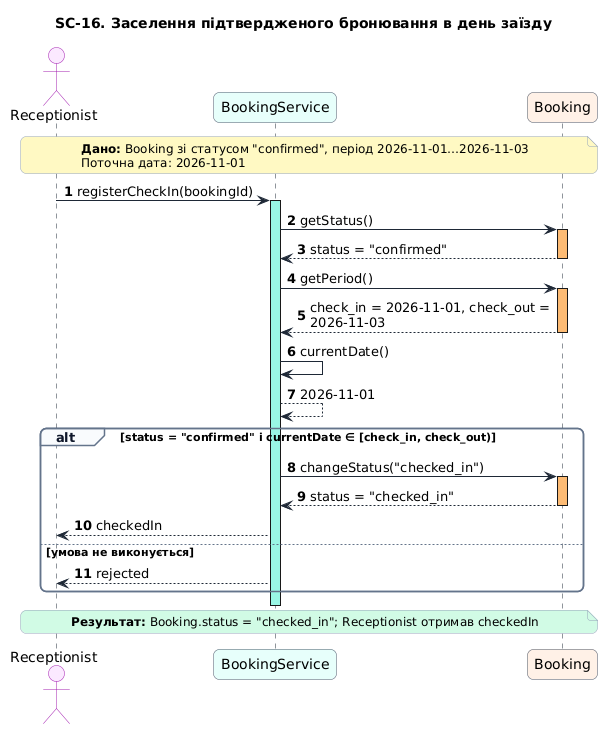

The diagram above was rendered by PlantUML. Its source (embedded in the PNG):
@startuml
title SC-16. Заселення підтвердженого бронювання в день заїзду
skinparam shadowing false
skinparam defaultFontName DejaVu Sans
skinparam roundCorner 12
skinparam maxMessageSize 260
skinparam ArrowColor #1F2937
skinparam SequenceLifeLineBorderColor #1F2937
skinparam SequenceGroupBorderColor #64748B
skinparam SequenceGroupBackgroundColor #F8FAFC
skinparam SequenceGroupHeaderFontColor #0F172A
skinparam NoteBorderColor #94A3B8
skinparam NoteFontSize 12
skinparam ParticipantBorderColor #475569
skinparam ActorBorderColor #A21CAF
autonumber "<b>0"

actor Receptionist #FAE8FF
participant BookingService #E6FFFA
participant Booking #FFF1E6

note over Receptionist, Booking #FEF9C3
  **Дано:** Booking зі статусом "confirmed", період 2026-11-01…2026-11-03
  Поточна дата: 2026-11-01
end note

Receptionist -> BookingService : registerCheckIn(bookingId)
activate BookingService #99F6E4
BookingService -> Booking : getStatus()
activate Booking #FDBA74
Booking --> BookingService : status = "confirmed"
deactivate Booking
BookingService -> Booking : getPeriod()
activate Booking #FDBA74
Booking --> BookingService : check_in = 2026-11-01, check_out = 2026-11-03
deactivate Booking
BookingService -> BookingService : currentDate()
BookingService --> BookingService : 2026-11-01
alt status = "confirmed" і currentDate ∈ [check_in, check_out)
  BookingService -> Booking : changeStatus("checked_in")
  activate Booking #FDBA74
  Booking --> BookingService : status = "checked_in"
  deactivate Booking
  BookingService --> Receptionist : checkedIn
else умова не виконується
  BookingService --> Receptionist : rejected
end
deactivate BookingService

note over Receptionist, Booking #D1FAE5
  **Результат:** Booking.status = "checked_in"; Receptionist отримав checkedIn
end note
@enduml